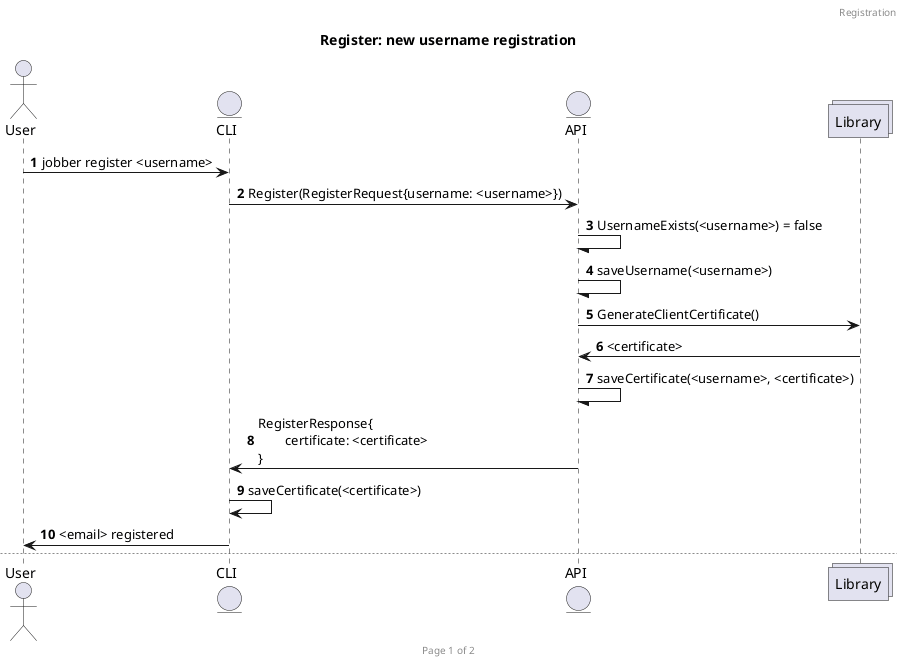

The diagram above was rendered by PlantUML. Its source (embedded in the PNG):
@startuml registration

actor User
entity CLI
entity API
collections Library

header Registration
footer Page %page% of %lastpage%

autonumber

title Register: new username registration
User -> CLI: jobber register <username>
CLI -> API: Register(RegisterRequest{username: <username>})

API -/ API: UsernameExists(<username>) = false
API -/ API: saveUsername(<username>)
API -> Library: GenerateClientCertificate()
Library -> API: <certificate>
API -/ API: saveCertificate(<username>, <certificate>)
API -> CLI: RegisterResponse{\n\tcertificate: <certificate>\n}
CLI -> CLI: saveCertificate(<certificate>)
CLI -> User: <email> registered

newpage Register: existing username registration

autonumber 1
User -> CLI: jobber register <username>
CLI -> API: Register(RegisterRequest{username: <username>})
API -/ API: UsernameExists(<username>) = true
API -> CLI: RegisterResponse{\n\terror: "Username already exists"\n}
CLI -> User: <username> already exists

@enduml